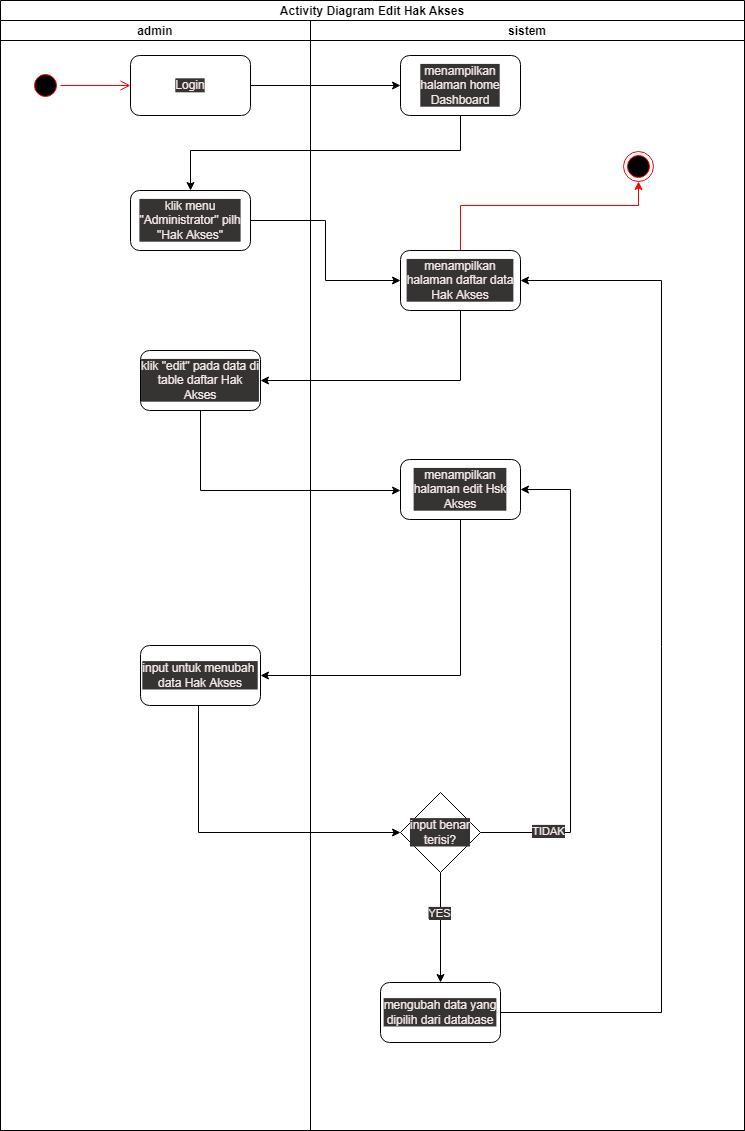

The diagram above was exported from draw.io. Its source (the exported page's mxGraphModel, read from the mxfile embedded in the PNG):
<mxGraphModel dx="1566" dy="697" grid="0" gridSize="10" guides="1" tooltips="1" connect="1" arrows="1" fold="1" page="0" pageScale="1" pageWidth="850" pageHeight="1100" math="0" shadow="0">
  <root>
    <mxCell id="0" />
    <mxCell id="1" parent="0" />
    <mxCell id="cixxBTR_HFwQT9oo0PMZ-25" value="Activity Diagram Edit Hak Akses" style="swimlane;childLayout=stackLayout;resizeParent=1;resizeParentMax=0;startSize=20;" parent="1" vertex="1">
      <mxGeometry x="131" y="40" width="744" height="1130" as="geometry" />
    </mxCell>
    <mxCell id="cixxBTR_HFwQT9oo0PMZ-26" value="admin" style="swimlane;startSize=20;" parent="cixxBTR_HFwQT9oo0PMZ-25" vertex="1">
      <mxGeometry y="20" width="310" height="1110" as="geometry">
        <mxRectangle y="20" width="30" height="460" as="alternateBounds" />
      </mxGeometry>
    </mxCell>
    <mxCell id="cixxBTR_HFwQT9oo0PMZ-27" value="" style="ellipse;html=1;shape=startState;fillColor=#000000;strokeColor=#ff0000;" parent="cixxBTR_HFwQT9oo0PMZ-26" vertex="1">
      <mxGeometry x="30" y="50" width="30" height="30" as="geometry" />
    </mxCell>
    <mxCell id="cixxBTR_HFwQT9oo0PMZ-28" value="" style="edgeStyle=orthogonalEdgeStyle;html=1;verticalAlign=bottom;endArrow=open;endSize=8;strokeColor=#ff0000;rounded=0;" parent="cixxBTR_HFwQT9oo0PMZ-26" source="cixxBTR_HFwQT9oo0PMZ-27" edge="1">
      <mxGeometry relative="1" as="geometry">
        <mxPoint x="130" y="65" as="targetPoint" />
      </mxGeometry>
    </mxCell>
    <mxCell id="cixxBTR_HFwQT9oo0PMZ-29" value="Login" style="rounded=1;whiteSpace=wrap;html=1;" parent="cixxBTR_HFwQT9oo0PMZ-26" vertex="1">
      <mxGeometry x="130" y="35" width="120" height="60" as="geometry" />
    </mxCell>
    <mxCell id="cixxBTR_HFwQT9oo0PMZ-30" value="klik menu &quot;Administrator&quot; pilh &quot;Hak Akses&quot;" style="rounded=1;whiteSpace=wrap;html=1;" parent="cixxBTR_HFwQT9oo0PMZ-26" vertex="1">
      <mxGeometry x="130" y="170" width="120" height="60" as="geometry" />
    </mxCell>
    <mxCell id="cixxBTR_HFwQT9oo0PMZ-31" value="klik &quot;edit&quot; pada data di table daftar Hak Akses" style="rounded=1;whiteSpace=wrap;html=1;" parent="cixxBTR_HFwQT9oo0PMZ-26" vertex="1">
      <mxGeometry x="140" y="330" width="120" height="60" as="geometry" />
    </mxCell>
    <mxCell id="cixxBTR_HFwQT9oo0PMZ-32" value="input untuk menubah&amp;nbsp; data Hak Akses" style="rounded=1;whiteSpace=wrap;html=1;" parent="cixxBTR_HFwQT9oo0PMZ-26" vertex="1">
      <mxGeometry x="140" y="625" width="120" height="60" as="geometry" />
    </mxCell>
    <mxCell id="cixxBTR_HFwQT9oo0PMZ-33" value="sistem" style="swimlane;startSize=20;" parent="cixxBTR_HFwQT9oo0PMZ-25" vertex="1">
      <mxGeometry x="310" y="20" width="434" height="1110" as="geometry" />
    </mxCell>
    <mxCell id="cixxBTR_HFwQT9oo0PMZ-34" value="menampilkan halaman home Dashboard" style="rounded=1;whiteSpace=wrap;html=1;" parent="cixxBTR_HFwQT9oo0PMZ-33" vertex="1">
      <mxGeometry x="90" y="35" width="120" height="60" as="geometry" />
    </mxCell>
    <mxCell id="cixxBTR_HFwQT9oo0PMZ-35" style="edgeStyle=orthogonalEdgeStyle;rounded=0;orthogonalLoop=1;jettySize=auto;html=1;strokeColor=#FF0000;" parent="cixxBTR_HFwQT9oo0PMZ-33" source="cixxBTR_HFwQT9oo0PMZ-36" target="cixxBTR_HFwQT9oo0PMZ-37" edge="1">
      <mxGeometry relative="1" as="geometry">
        <Array as="points">
          <mxPoint x="150" y="185" />
          <mxPoint x="328" y="185" />
        </Array>
      </mxGeometry>
    </mxCell>
    <mxCell id="cixxBTR_HFwQT9oo0PMZ-36" value="menampilkan halaman daftar data Hak Akses" style="rounded=1;whiteSpace=wrap;html=1;" parent="cixxBTR_HFwQT9oo0PMZ-33" vertex="1">
      <mxGeometry x="90" y="230" width="120" height="60" as="geometry" />
    </mxCell>
    <mxCell id="cixxBTR_HFwQT9oo0PMZ-37" value="" style="ellipse;html=1;shape=endState;fillColor=#000000;strokeColor=#ff0000;" parent="cixxBTR_HFwQT9oo0PMZ-33" vertex="1">
      <mxGeometry x="313" y="131" width="30" height="30" as="geometry" />
    </mxCell>
    <mxCell id="cixxBTR_HFwQT9oo0PMZ-38" value="menampilkan halaman edit Hsk Akses" style="rounded=1;whiteSpace=wrap;html=1;" parent="cixxBTR_HFwQT9oo0PMZ-33" vertex="1">
      <mxGeometry x="90" y="439" width="120" height="60" as="geometry" />
    </mxCell>
    <mxCell id="cixxBTR_HFwQT9oo0PMZ-39" style="edgeStyle=orthogonalEdgeStyle;rounded=0;orthogonalLoop=1;jettySize=auto;html=1;entryX=1;entryY=0.5;entryDx=0;entryDy=0;strokeColor=#000000;" parent="cixxBTR_HFwQT9oo0PMZ-33" source="cixxBTR_HFwQT9oo0PMZ-43" target="cixxBTR_HFwQT9oo0PMZ-38" edge="1">
      <mxGeometry relative="1" as="geometry">
        <Array as="points">
          <mxPoint x="260" y="812" />
          <mxPoint x="260" y="469" />
        </Array>
      </mxGeometry>
    </mxCell>
    <mxCell id="cixxBTR_HFwQT9oo0PMZ-40" value="TIDAK" style="edgeLabel;html=1;align=center;verticalAlign=middle;resizable=0;points=[];" parent="cixxBTR_HFwQT9oo0PMZ-39" vertex="1" connectable="0">
      <mxGeometry x="-0.7226" y="2" relative="1" as="geometry">
        <mxPoint as="offset" />
      </mxGeometry>
    </mxCell>
    <mxCell id="cixxBTR_HFwQT9oo0PMZ-41" style="edgeStyle=orthogonalEdgeStyle;rounded=0;orthogonalLoop=1;jettySize=auto;html=1;strokeColor=#000000;" parent="cixxBTR_HFwQT9oo0PMZ-33" source="cixxBTR_HFwQT9oo0PMZ-43" target="cixxBTR_HFwQT9oo0PMZ-45" edge="1">
      <mxGeometry relative="1" as="geometry" />
    </mxCell>
    <mxCell id="cixxBTR_HFwQT9oo0PMZ-42" value="YES" style="edgeLabel;html=1;align=center;verticalAlign=middle;resizable=0;points=[];" parent="cixxBTR_HFwQT9oo0PMZ-41" vertex="1" connectable="0">
      <mxGeometry x="-0.2727" y="-2" relative="1" as="geometry">
        <mxPoint as="offset" />
      </mxGeometry>
    </mxCell>
    <mxCell id="cixxBTR_HFwQT9oo0PMZ-43" value="input benar terisi?" style="rhombus;whiteSpace=wrap;html=1;" parent="cixxBTR_HFwQT9oo0PMZ-33" vertex="1">
      <mxGeometry x="90" y="772" width="80" height="80" as="geometry" />
    </mxCell>
    <mxCell id="cixxBTR_HFwQT9oo0PMZ-44" style="edgeStyle=orthogonalEdgeStyle;rounded=0;orthogonalLoop=1;jettySize=auto;html=1;strokeColor=#000000;entryX=1;entryY=0.5;entryDx=0;entryDy=0;" parent="cixxBTR_HFwQT9oo0PMZ-33" source="cixxBTR_HFwQT9oo0PMZ-45" target="cixxBTR_HFwQT9oo0PMZ-36" edge="1">
      <mxGeometry relative="1" as="geometry">
        <mxPoint x="332" y="450" as="targetPoint" />
        <Array as="points">
          <mxPoint x="351" y="992" />
          <mxPoint x="351" y="260" />
        </Array>
      </mxGeometry>
    </mxCell>
    <mxCell id="cixxBTR_HFwQT9oo0PMZ-45" value="mengubah data yang dipilih dari database" style="rounded=1;whiteSpace=wrap;html=1;" parent="cixxBTR_HFwQT9oo0PMZ-33" vertex="1">
      <mxGeometry x="70" y="962" width="120" height="60" as="geometry" />
    </mxCell>
    <mxCell id="cixxBTR_HFwQT9oo0PMZ-46" style="edgeStyle=orthogonalEdgeStyle;rounded=0;orthogonalLoop=1;jettySize=auto;html=1;entryX=0;entryY=0.5;entryDx=0;entryDy=0;" parent="cixxBTR_HFwQT9oo0PMZ-25" source="cixxBTR_HFwQT9oo0PMZ-29" target="cixxBTR_HFwQT9oo0PMZ-34" edge="1">
      <mxGeometry relative="1" as="geometry" />
    </mxCell>
    <mxCell id="cixxBTR_HFwQT9oo0PMZ-47" style="edgeStyle=orthogonalEdgeStyle;rounded=0;orthogonalLoop=1;jettySize=auto;html=1;entryX=0.5;entryY=0;entryDx=0;entryDy=0;" parent="cixxBTR_HFwQT9oo0PMZ-25" source="cixxBTR_HFwQT9oo0PMZ-34" target="cixxBTR_HFwQT9oo0PMZ-30" edge="1">
      <mxGeometry relative="1" as="geometry">
        <Array as="points">
          <mxPoint x="460" y="150" />
          <mxPoint x="190" y="150" />
        </Array>
      </mxGeometry>
    </mxCell>
    <mxCell id="cixxBTR_HFwQT9oo0PMZ-48" style="edgeStyle=orthogonalEdgeStyle;rounded=0;orthogonalLoop=1;jettySize=auto;html=1;entryX=0;entryY=0.5;entryDx=0;entryDy=0;" parent="cixxBTR_HFwQT9oo0PMZ-25" source="cixxBTR_HFwQT9oo0PMZ-30" target="cixxBTR_HFwQT9oo0PMZ-36" edge="1">
      <mxGeometry relative="1" as="geometry" />
    </mxCell>
    <mxCell id="cixxBTR_HFwQT9oo0PMZ-49" style="edgeStyle=orthogonalEdgeStyle;rounded=0;orthogonalLoop=1;jettySize=auto;html=1;entryX=1;entryY=0.5;entryDx=0;entryDy=0;" parent="cixxBTR_HFwQT9oo0PMZ-25" source="cixxBTR_HFwQT9oo0PMZ-36" target="cixxBTR_HFwQT9oo0PMZ-31" edge="1">
      <mxGeometry relative="1" as="geometry">
        <Array as="points">
          <mxPoint x="460" y="380" />
        </Array>
      </mxGeometry>
    </mxCell>
    <mxCell id="cixxBTR_HFwQT9oo0PMZ-50" style="edgeStyle=orthogonalEdgeStyle;rounded=0;orthogonalLoop=1;jettySize=auto;html=1;" parent="cixxBTR_HFwQT9oo0PMZ-25" source="cixxBTR_HFwQT9oo0PMZ-31" target="cixxBTR_HFwQT9oo0PMZ-38" edge="1">
      <mxGeometry relative="1" as="geometry">
        <Array as="points">
          <mxPoint x="200" y="490" />
        </Array>
        <mxPoint x="430" y="424" as="targetPoint" />
      </mxGeometry>
    </mxCell>
    <mxCell id="cixxBTR_HFwQT9oo0PMZ-51" style="edgeStyle=orthogonalEdgeStyle;rounded=0;orthogonalLoop=1;jettySize=auto;html=1;entryX=1;entryY=0.5;entryDx=0;entryDy=0;exitX=0.5;exitY=1;exitDx=0;exitDy=0;" parent="cixxBTR_HFwQT9oo0PMZ-25" source="cixxBTR_HFwQT9oo0PMZ-38" target="cixxBTR_HFwQT9oo0PMZ-32" edge="1">
      <mxGeometry relative="1" as="geometry">
        <mxPoint x="460" y="530" as="sourcePoint" />
        <mxPoint x="460" y="650" as="targetPoint" />
      </mxGeometry>
    </mxCell>
    <mxCell id="cixxBTR_HFwQT9oo0PMZ-52" style="edgeStyle=orthogonalEdgeStyle;rounded=0;orthogonalLoop=1;jettySize=auto;html=1;strokeColor=#000000;" parent="cixxBTR_HFwQT9oo0PMZ-25" source="cixxBTR_HFwQT9oo0PMZ-32" target="cixxBTR_HFwQT9oo0PMZ-43" edge="1">
      <mxGeometry relative="1" as="geometry">
        <mxPoint x="398" y="832" as="targetPoint" />
        <Array as="points">
          <mxPoint x="198" y="832" />
        </Array>
      </mxGeometry>
    </mxCell>
  </root>
</mxGraphModel>